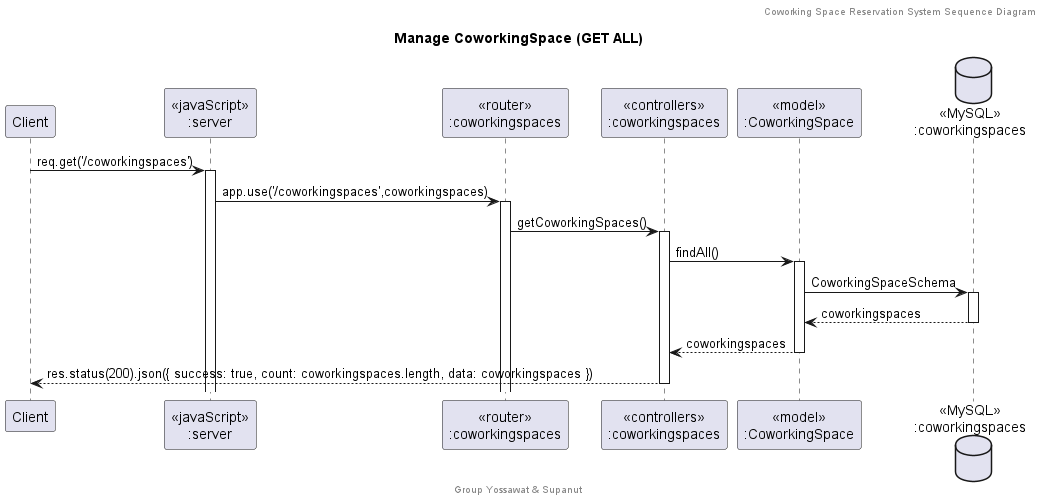

The diagram above was rendered by PlantUML. Its source (embedded in the PNG):
@startuml Manage CoworkingSpace (GET ALL)

header Coworking Space Reservation System Sequence Diagram
footer Group Yossawat & Supanut
title "Manage CoworkingSpace (GET ALL)"

participant "Client" as client
participant "<<javaScript>>\n:server" as server
participant "<<router>>\n:coworkingspaces" as routerCoworkingSpaces
participant "<<controllers>>\n:coworkingspaces" as controllersCoworkingSpaces
participant "<<model>>\n:CoworkingSpace" as modelCoworkingSpace
database "<<MySQL>>\n:coworkingspaces" as CoworkingSpacesDatabase

client->server ++:req.get('/coworkingspaces')
server->routerCoworkingSpaces ++:app.use('/coworkingspaces',coworkingspaces)
routerCoworkingSpaces -> controllersCoworkingSpaces ++:getCoworkingSpaces()
controllersCoworkingSpaces-> modelCoworkingSpace ++:findAll()
modelCoworkingSpace -> CoworkingSpacesDatabase ++: CoworkingSpaceSchema
CoworkingSpacesDatabase --> modelCoworkingSpace --: coworkingspaces
controllersCoworkingSpaces <-- modelCoworkingSpace --:coworkingspaces
controllersCoworkingSpaces-->client --:res.status(200).json({ success: true, count: coworkingspaces.length, data: coworkingspaces })

@enduml